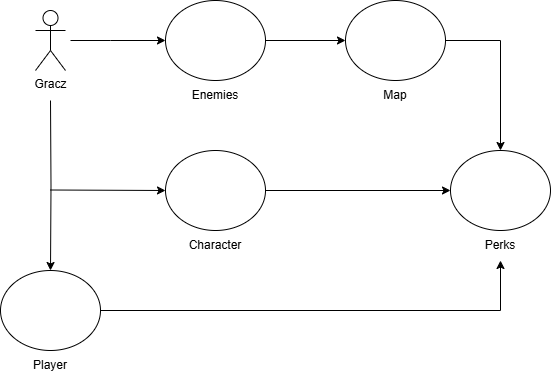

The diagram above was exported from draw.io. Its source (the exported page's mxGraphModel, read from the mxfile embedded in the PNG):
<mxGraphModel dx="1674" dy="772" grid="1" gridSize="10" guides="1" tooltips="1" connect="1" arrows="1" fold="1" page="1" pageScale="1" pageWidth="850" pageHeight="1100" background="#ffffff" math="0" shadow="0">
  <root>
    <mxCell id="0" />
    <mxCell id="1" parent="0" />
    <mxCell id="GUp_dSezkoypYhNv7-0r-19" style="edgeStyle=orthogonalEdgeStyle;rounded=0;orthogonalLoop=1;jettySize=auto;html=1;entryX=0;entryY=0.5;entryDx=0;entryDy=0;" parent="1" target="GUp_dSezkoypYhNv7-0r-17" edge="1">
      <mxGeometry relative="1" as="geometry">
        <Array as="points">
          <mxPoint x="140" y="70" />
          <mxPoint x="140" y="70" />
        </Array>
        <mxPoint x="100" y="70" as="sourcePoint" />
      </mxGeometry>
    </mxCell>
    <mxCell id="GUp_dSezkoypYhNv7-0r-27" style="edgeStyle=orthogonalEdgeStyle;rounded=0;orthogonalLoop=1;jettySize=auto;html=1;" parent="1" target="GUp_dSezkoypYhNv7-0r-25" edge="1">
      <mxGeometry relative="1" as="geometry">
        <mxPoint x="80" y="130" as="sourcePoint" />
      </mxGeometry>
    </mxCell>
    <mxCell id="GUp_dSezkoypYhNv7-0r-2" value="Gracz" style="shape=umlActor;verticalLabelPosition=bottom;verticalAlign=top;html=1;outlineConnect=0;" parent="1" vertex="1">
      <mxGeometry x="65" y="40" width="30" height="60" as="geometry" />
    </mxCell>
    <mxCell id="cd8DtJy5ZZvCPzFYPl4D-1" style="edgeStyle=orthogonalEdgeStyle;rounded=0;orthogonalLoop=1;jettySize=auto;html=1;entryX=0;entryY=0.5;entryDx=0;entryDy=0;" edge="1" parent="1" source="GUp_dSezkoypYhNv7-0r-11" target="GUp_dSezkoypYhNv7-0r-28">
      <mxGeometry relative="1" as="geometry" />
    </mxCell>
    <mxCell id="GUp_dSezkoypYhNv7-0r-11" value="" style="ellipse;whiteSpace=wrap;html=1;verticalAlign=top;" parent="1" vertex="1">
      <mxGeometry x="195" y="180" width="100" height="80" as="geometry" />
    </mxCell>
    <mxCell id="GUp_dSezkoypYhNv7-0r-12" value="Character" style="text;html=1;align=center;verticalAlign=middle;whiteSpace=wrap;rounded=0;" parent="1" vertex="1">
      <mxGeometry x="215" y="260" width="60" height="30" as="geometry" />
    </mxCell>
    <mxCell id="GUp_dSezkoypYhNv7-0r-24" style="edgeStyle=orthogonalEdgeStyle;rounded=0;orthogonalLoop=1;jettySize=auto;html=1;entryX=0;entryY=0.5;entryDx=0;entryDy=0;" parent="1" source="GUp_dSezkoypYhNv7-0r-17" target="GUp_dSezkoypYhNv7-0r-22" edge="1">
      <mxGeometry relative="1" as="geometry" />
    </mxCell>
    <mxCell id="GUp_dSezkoypYhNv7-0r-17" value="" style="ellipse;whiteSpace=wrap;html=1;verticalAlign=top;" parent="1" vertex="1">
      <mxGeometry x="195" y="30" width="100" height="80" as="geometry" />
    </mxCell>
    <mxCell id="GUp_dSezkoypYhNv7-0r-18" value="Enemies" style="text;html=1;align=center;verticalAlign=middle;whiteSpace=wrap;rounded=0;" parent="1" vertex="1">
      <mxGeometry x="215" y="110" width="60" height="30" as="geometry" />
    </mxCell>
    <mxCell id="GUp_dSezkoypYhNv7-0r-31" style="edgeStyle=orthogonalEdgeStyle;rounded=0;orthogonalLoop=1;jettySize=auto;html=1;entryX=0.5;entryY=0;entryDx=0;entryDy=0;" parent="1" source="GUp_dSezkoypYhNv7-0r-22" target="GUp_dSezkoypYhNv7-0r-28" edge="1">
      <mxGeometry relative="1" as="geometry" />
    </mxCell>
    <mxCell id="GUp_dSezkoypYhNv7-0r-22" value="" style="ellipse;whiteSpace=wrap;html=1;verticalAlign=top;" parent="1" vertex="1">
      <mxGeometry x="375" y="30" width="100" height="80" as="geometry" />
    </mxCell>
    <mxCell id="GUp_dSezkoypYhNv7-0r-23" value="Map" style="text;html=1;align=center;verticalAlign=middle;whiteSpace=wrap;rounded=0;" parent="1" vertex="1">
      <mxGeometry x="395" y="110" width="60" height="30" as="geometry" />
    </mxCell>
    <mxCell id="GUp_dSezkoypYhNv7-0r-30" style="edgeStyle=orthogonalEdgeStyle;rounded=0;orthogonalLoop=1;jettySize=auto;html=1;entryX=0.5;entryY=1;entryDx=0;entryDy=0;" parent="1" source="GUp_dSezkoypYhNv7-0r-25" target="GUp_dSezkoypYhNv7-0r-29" edge="1">
      <mxGeometry relative="1" as="geometry">
        <mxPoint x="530" y="260" as="targetPoint" />
        <Array as="points">
          <mxPoint x="530" y="340" />
        </Array>
      </mxGeometry>
    </mxCell>
    <mxCell id="GUp_dSezkoypYhNv7-0r-25" value="" style="ellipse;whiteSpace=wrap;html=1;verticalAlign=top;" parent="1" vertex="1">
      <mxGeometry x="30" y="300" width="100" height="80" as="geometry" />
    </mxCell>
    <mxCell id="GUp_dSezkoypYhNv7-0r-26" value="Player" style="text;html=1;align=center;verticalAlign=middle;whiteSpace=wrap;rounded=0;" parent="1" vertex="1">
      <mxGeometry x="50" y="380" width="60" height="30" as="geometry" />
    </mxCell>
    <mxCell id="GUp_dSezkoypYhNv7-0r-28" value="" style="ellipse;whiteSpace=wrap;html=1;verticalAlign=top;" parent="1" vertex="1">
      <mxGeometry x="480" y="180" width="100" height="80" as="geometry" />
    </mxCell>
    <mxCell id="GUp_dSezkoypYhNv7-0r-29" value="Perks" style="text;html=1;align=center;verticalAlign=middle;whiteSpace=wrap;rounded=0;" parent="1" vertex="1">
      <mxGeometry x="500" y="260" width="60" height="30" as="geometry" />
    </mxCell>
    <mxCell id="cd8DtJy5ZZvCPzFYPl4D-2" style="edgeStyle=orthogonalEdgeStyle;rounded=0;orthogonalLoop=1;jettySize=auto;html=1;entryX=0;entryY=0.5;entryDx=0;entryDy=0;" edge="1" parent="1" target="GUp_dSezkoypYhNv7-0r-11">
      <mxGeometry relative="1" as="geometry">
        <mxPoint x="80" y="219.5" as="sourcePoint" />
        <mxPoint x="190" y="220" as="targetPoint" />
      </mxGeometry>
    </mxCell>
  </root>
</mxGraphModel>